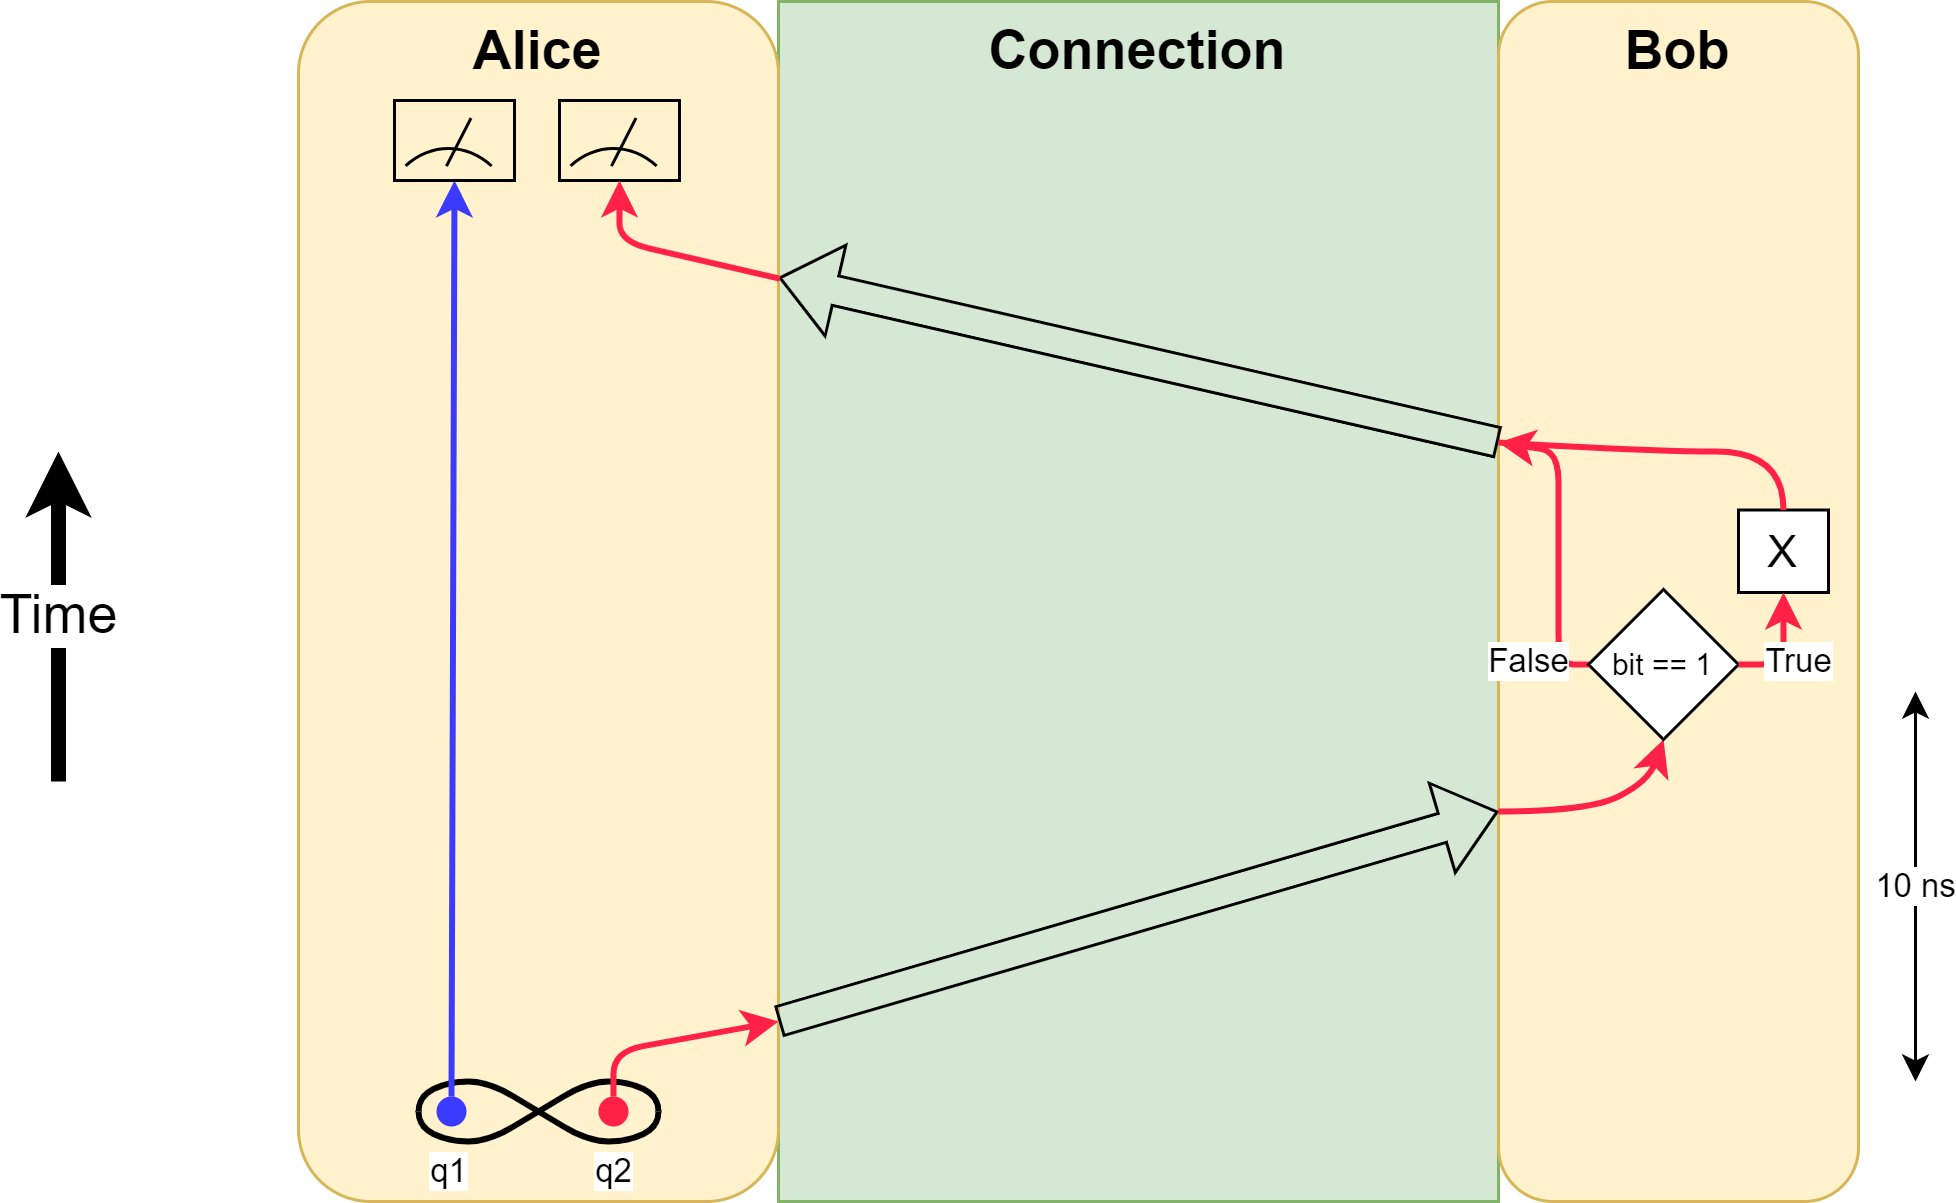

The diagram above was exported from draw.io. Its source (the exported page's mxGraphModel, read from the mxfile embedded in the PNG):
<mxGraphModel dx="1418" dy="828" grid="1" gridSize="10" guides="1" tooltips="1" connect="1" arrows="1" fold="1" page="1" pageScale="1" pageWidth="850" pageHeight="1100" math="0" shadow="0">
  <root>
    <mxCell id="0" />
    <mxCell id="1" parent="0" />
    <mxCell id="4o--R_nZZqnb6s41lNps-13" value="Connection" style="rounded=0;whiteSpace=wrap;html=1;verticalAlign=top;fontStyle=1;fontSize=18;fillColor=#d5e8d4;strokeColor=#82b366;" parent="1" vertex="1">
      <mxGeometry x="280" y="240" width="240" height="400" as="geometry" />
    </mxCell>
    <mxCell id="4o--R_nZZqnb6s41lNps-1" value="Alice" style="rounded=1;whiteSpace=wrap;html=1;verticalAlign=top;fontSize=18;fontStyle=1;fillColor=#fff2cc;strokeColor=#d6b656;movable=1;resizable=1;rotatable=1;deletable=1;editable=1;locked=0;connectable=1;" parent="1" vertex="1">
      <mxGeometry x="120" y="240" width="160" height="400" as="geometry" />
    </mxCell>
    <mxCell id="4o--R_nZZqnb6s41lNps-2" value="Bob" style="rounded=1;whiteSpace=wrap;html=1;verticalAlign=top;fontSize=18;fontStyle=1;fillColor=#fff2cc;strokeColor=#d6b656;movable=0;resizable=0;rotatable=0;deletable=0;editable=0;locked=1;connectable=0;" parent="1" vertex="1">
      <mxGeometry x="520" y="240" width="120" height="400" as="geometry" />
    </mxCell>
    <mxCell id="4o--R_nZZqnb6s41lNps-5" value="10 ns" style="endArrow=classic;startArrow=classic;html=1;rounded=0;" parent="1" edge="1">
      <mxGeometry width="50" height="50" relative="1" as="geometry">
        <mxPoint x="659" y="600" as="sourcePoint" />
        <mxPoint x="659" y="470" as="targetPoint" />
      </mxGeometry>
    </mxCell>
    <mxCell id="4o--R_nZZqnb6s41lNps-10" value="Time" style="endArrow=classic;html=1;rounded=0;fontSize=18;strokeWidth=5;" parent="1" edge="1">
      <mxGeometry width="50" height="50" relative="1" as="geometry">
        <mxPoint x="40" y="500" as="sourcePoint" />
        <mxPoint x="40" y="390" as="targetPoint" />
      </mxGeometry>
    </mxCell>
    <mxCell id="4o--R_nZZqnb6s41lNps-15" value="" style="shape=flexArrow;endArrow=classic;html=1;rounded=0;fontSize=13;" parent="1" edge="1">
      <mxGeometry width="50" height="50" relative="1" as="geometry">
        <mxPoint x="280" y="580" as="sourcePoint" />
        <mxPoint x="520" y="510" as="targetPoint" />
      </mxGeometry>
    </mxCell>
    <mxCell id="4o--R_nZZqnb6s41lNps-32" value="" style="group" parent="1" vertex="1" connectable="0">
      <mxGeometry x="160" y="600" width="80" height="20" as="geometry" />
    </mxCell>
    <mxCell id="4o--R_nZZqnb6s41lNps-22" value="" style="curved=1;endArrow=none;html=1;rounded=0;endFill=0;strokeWidth=2;strokeColor=default;" parent="4o--R_nZZqnb6s41lNps-32" edge="1">
      <mxGeometry width="50" height="50" relative="1" as="geometry">
        <mxPoint y="10" as="sourcePoint" />
        <mxPoint x="80" y="10" as="targetPoint" />
        <Array as="points">
          <mxPoint y="5" />
          <mxPoint x="10" />
          <mxPoint x="23.333333333333332" />
          <mxPoint x="40" y="10" />
          <mxPoint x="56.666666666666664" y="20" />
          <mxPoint x="70" y="20" />
          <mxPoint x="80" y="15" />
        </Array>
      </mxGeometry>
    </mxCell>
    <mxCell id="4o--R_nZZqnb6s41lNps-27" value="" style="group" parent="4o--R_nZZqnb6s41lNps-32" vertex="1" connectable="0">
      <mxGeometry width="80" height="20" as="geometry" />
    </mxCell>
    <mxCell id="4o--R_nZZqnb6s41lNps-23" value="" style="curved=1;endArrow=none;html=1;rounded=0;endFill=0;strokeWidth=2;" parent="4o--R_nZZqnb6s41lNps-27" edge="1">
      <mxGeometry width="50" height="50" relative="1" as="geometry">
        <mxPoint y="10" as="sourcePoint" />
        <mxPoint x="80" y="10" as="targetPoint" />
        <Array as="points">
          <mxPoint y="15" />
          <mxPoint x="10" y="20" />
          <mxPoint x="23.333333333333332" y="20" />
          <mxPoint x="40" y="10" />
          <mxPoint x="56.666666666666664" />
          <mxPoint x="70" />
          <mxPoint x="80" y="5" />
        </Array>
      </mxGeometry>
    </mxCell>
    <mxCell id="4o--R_nZZqnb6s41lNps-35" value="" style="ellipse;whiteSpace=wrap;html=1;aspect=fixed;fillColor=#3B3BFF;strokeColor=none;" parent="4o--R_nZZqnb6s41lNps-27" vertex="1">
      <mxGeometry x="6" y="5" width="10" height="10" as="geometry" />
    </mxCell>
    <mxCell id="4o--R_nZZqnb6s41lNps-42" value="" style="ellipse;whiteSpace=wrap;html=1;aspect=fixed;fillColor=#FF2146;strokeColor=none;" parent="4o--R_nZZqnb6s41lNps-27" vertex="1">
      <mxGeometry x="60" y="5" width="10" height="10" as="geometry" />
    </mxCell>
    <mxCell id="4o--R_nZZqnb6s41lNps-34" value="q1" style="endArrow=classic;html=1;strokeWidth=2;rounded=0;exitX=0.5;exitY=0;exitDx=0;exitDy=0;entryX=0.5;entryY=1;entryDx=0;entryDy=0;strokeColor=#3B3BFF;endFill=1;" parent="1" source="4o--R_nZZqnb6s41lNps-35" target="4o--R_nZZqnb6s41lNps-40" edge="1">
      <mxGeometry x="-1" y="25" width="50" height="50" relative="1" as="geometry">
        <mxPoint x="180" y="580" as="sourcePoint" />
        <mxPoint x="170" y="350" as="targetPoint" />
        <mxPoint x="24" y="25" as="offset" />
      </mxGeometry>
    </mxCell>
    <mxCell id="4o--R_nZZqnb6s41lNps-38" value="" style="group" parent="1" vertex="1" connectable="0">
      <mxGeometry x="145" y="273" width="50" height="80" as="geometry" />
    </mxCell>
    <mxCell id="4o--R_nZZqnb6s41lNps-39" value="" style="endArrow=none;html=1;rounded=0;movable=1;resizable=1;rotatable=1;deletable=1;editable=1;locked=0;connectable=1;" parent="4o--R_nZZqnb6s41lNps-38" edge="1">
      <mxGeometry width="50" height="50" relative="1" as="geometry">
        <mxPoint x="24.318181818181753" y="21.866666666666674" as="sourcePoint" />
        <mxPoint x="32.5" y="5.866666666666667" as="targetPoint" />
      </mxGeometry>
    </mxCell>
    <mxCell id="4o--R_nZZqnb6s41lNps-40" value="" style="rounded=0;whiteSpace=wrap;html=1;fillColor=none;" parent="4o--R_nZZqnb6s41lNps-38" vertex="1">
      <mxGeometry x="7" width="40" height="26.66666666666667" as="geometry" />
    </mxCell>
    <mxCell id="4o--R_nZZqnb6s41lNps-41" value="" style="verticalLabelPosition=bottom;verticalAlign=top;html=1;shape=mxgraph.basic.arc;startAngle=0.903048623289098;endAngle=0.09759498071365454;" parent="4o--R_nZZqnb6s41lNps-38" vertex="1">
      <mxGeometry y="16" width="50" height="64" as="geometry" />
    </mxCell>
    <mxCell id="4o--R_nZZqnb6s41lNps-43" value="q2" style="endArrow=classic;html=1;strokeWidth=2;rounded=1;exitX=0.5;exitY=0;exitDx=0;exitDy=0;strokeColor=#FF2146;endFill=1;" parent="1" source="4o--R_nZZqnb6s41lNps-42" edge="1">
      <mxGeometry x="-1" y="-25" width="50" height="50" relative="1" as="geometry">
        <mxPoint x="130" y="560" as="sourcePoint" />
        <mxPoint x="280" y="580" as="targetPoint" />
        <Array as="points">
          <mxPoint x="225" y="590" />
        </Array>
        <mxPoint x="-25" y="25" as="offset" />
      </mxGeometry>
    </mxCell>
    <mxCell id="4o--R_nZZqnb6s41lNps-45" value="" style="group" parent="1" vertex="1" connectable="0">
      <mxGeometry x="200" y="273" width="50" height="80" as="geometry" />
    </mxCell>
    <mxCell id="4o--R_nZZqnb6s41lNps-46" value="" style="endArrow=none;html=1;rounded=0;movable=1;resizable=1;rotatable=1;deletable=1;editable=1;locked=0;connectable=1;" parent="4o--R_nZZqnb6s41lNps-45" edge="1">
      <mxGeometry width="50" height="50" relative="1" as="geometry">
        <mxPoint x="24.318181818181753" y="21.866666666666674" as="sourcePoint" />
        <mxPoint x="32.5" y="5.866666666666667" as="targetPoint" />
      </mxGeometry>
    </mxCell>
    <mxCell id="4o--R_nZZqnb6s41lNps-47" value="" style="rounded=0;whiteSpace=wrap;html=1;fillColor=none;" parent="4o--R_nZZqnb6s41lNps-45" vertex="1">
      <mxGeometry x="7" width="40" height="26.66666666666667" as="geometry" />
    </mxCell>
    <mxCell id="4o--R_nZZqnb6s41lNps-48" value="" style="verticalLabelPosition=bottom;verticalAlign=top;html=1;shape=mxgraph.basic.arc;startAngle=0.903048623289098;endAngle=0.09759498071365454;" parent="4o--R_nZZqnb6s41lNps-45" vertex="1">
      <mxGeometry y="16" width="50" height="64" as="geometry" />
    </mxCell>
    <mxCell id="4o--R_nZZqnb6s41lNps-51" value="&lt;font style=&quot;font-size: 15px;&quot;&gt;X&lt;/font&gt;" style="rounded=0;whiteSpace=wrap;html=1;" parent="1" vertex="1">
      <mxGeometry x="600" y="409.5" width="30" height="27.5" as="geometry" />
    </mxCell>
    <mxCell id="4o--R_nZZqnb6s41lNps-52" value="" style="shape=flexArrow;endArrow=classic;html=1;rounded=0;fontSize=13;entryX=0;entryY=0.25;entryDx=0;entryDy=0;" parent="1" edge="1">
      <mxGeometry width="50" height="50" relative="1" as="geometry">
        <mxPoint x="520" y="387" as="sourcePoint" />
        <mxPoint x="280" y="332" as="targetPoint" />
      </mxGeometry>
    </mxCell>
    <mxCell id="4o--R_nZZqnb6s41lNps-54" value="False" style="endArrow=classic;html=1;strokeWidth=2;strokeColor=#FF2146;exitX=0;exitY=0.5;exitDx=0;exitDy=0;rounded=1;endFill=1;" parent="1" source="4o--R_nZZqnb6s41lNps-58" edge="1">
      <mxGeometry x="-0.7827" y="10" width="50" height="50" relative="1" as="geometry">
        <mxPoint x="549.9999999999999" y="458" as="sourcePoint" />
        <mxPoint x="520" y="387" as="targetPoint" />
        <Array as="points">
          <mxPoint x="540" y="461" />
          <mxPoint x="540" y="390" />
        </Array>
        <mxPoint as="offset" />
      </mxGeometry>
    </mxCell>
    <mxCell id="4o--R_nZZqnb6s41lNps-57" value="" style="endArrow=classic;html=1;strokeWidth=2;rounded=1;strokeColor=#FF2146;exitX=0.002;exitY=0.231;exitDx=0;exitDy=0;exitPerimeter=0;entryX=0.5;entryY=1;entryDx=0;entryDy=0;endFill=1;" parent="1" source="4o--R_nZZqnb6s41lNps-13" target="4o--R_nZZqnb6s41lNps-47" edge="1">
      <mxGeometry x="0.1137" y="-14" width="50" height="50" relative="1" as="geometry">
        <mxPoint x="551" y="450" as="sourcePoint" />
        <mxPoint x="227" y="350" as="targetPoint" />
        <Array as="points">
          <mxPoint x="227" y="320" />
        </Array>
        <mxPoint as="offset" />
      </mxGeometry>
    </mxCell>
    <mxCell id="4o--R_nZZqnb6s41lNps-59" value="" style="endArrow=classic;html=1;strokeWidth=2;strokeColor=#FF2146;entryX=0.5;entryY=1;entryDx=0;entryDy=0;endFill=1;curved=1;" parent="1" target="4o--R_nZZqnb6s41lNps-58" edge="1">
      <mxGeometry x="0.4089" y="-6" width="50" height="50" relative="1" as="geometry">
        <mxPoint x="520" y="510" as="sourcePoint" />
        <mxPoint x="595" y="468" as="targetPoint" />
        <Array as="points">
          <mxPoint x="550" y="510" />
          <mxPoint x="570" y="500" />
        </Array>
        <mxPoint as="offset" />
      </mxGeometry>
    </mxCell>
    <mxCell id="4o--R_nZZqnb6s41lNps-58" value="&lt;font style=&quot;font-size: 10px;&quot;&gt;bit == 1&lt;/font&gt;" style="rhombus;whiteSpace=wrap;html=1;" parent="1" vertex="1">
      <mxGeometry x="550" y="436" width="50" height="50" as="geometry" />
    </mxCell>
    <mxCell id="4o--R_nZZqnb6s41lNps-60" value="True" style="endArrow=classic;html=1;strokeWidth=2;rounded=1;strokeColor=#FF2146;entryX=0.5;entryY=1;entryDx=0;entryDy=0;exitX=1;exitY=0.5;exitDx=0;exitDy=0;endFill=1;" parent="1" source="4o--R_nZZqnb6s41lNps-58" target="4o--R_nZZqnb6s41lNps-51" edge="1">
      <mxGeometry x="-0.1795" y="-5" width="50" height="50" relative="1" as="geometry">
        <mxPoint x="530" y="520" as="sourcePoint" />
        <mxPoint x="585" y="510" as="targetPoint" />
        <Array as="points">
          <mxPoint x="615" y="461" />
        </Array>
        <mxPoint as="offset" />
      </mxGeometry>
    </mxCell>
    <mxCell id="4o--R_nZZqnb6s41lNps-62" value="" style="endArrow=none;html=1;strokeWidth=2;strokeColor=#FF2146;exitX=0.5;exitY=0;exitDx=0;exitDy=0;curved=1;" parent="1" source="4o--R_nZZqnb6s41lNps-51" edge="1">
      <mxGeometry x="0.4089" y="-6" width="50" height="50" relative="1" as="geometry">
        <mxPoint x="614.9999999999999" y="406.5" as="sourcePoint" />
        <mxPoint x="520" y="387" as="targetPoint" />
        <Array as="points">
          <mxPoint x="615" y="390" />
          <mxPoint x="570" y="390" />
        </Array>
        <mxPoint as="offset" />
      </mxGeometry>
    </mxCell>
  </root>
</mxGraphModel>